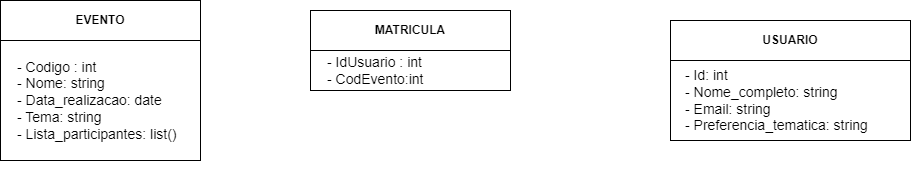

The diagram above was exported from draw.io. Its source (the exported page's mxGraphModel, read from the mxfile embedded in the PNG):
<mxGraphModel dx="810" dy="607" grid="1" gridSize="10" guides="1" tooltips="1" connect="1" arrows="1" fold="1" page="1" pageScale="1" pageWidth="827" pageHeight="1169" math="0" shadow="0">
  <root>
    <mxCell id="0" />
    <mxCell id="1" parent="0" />
    <mxCell id="18" value="" style="group" parent="1" vertex="1" connectable="0">
      <mxGeometry x="50" y="190" width="200" height="160" as="geometry" />
    </mxCell>
    <mxCell id="8" value="EVENTO" style="rounded=0;whiteSpace=wrap;html=1;fontStyle=1" parent="18" vertex="1">
      <mxGeometry width="200" height="40" as="geometry" />
    </mxCell>
    <mxCell id="9" value="" style="rounded=0;whiteSpace=wrap;html=1;" parent="18" vertex="1">
      <mxGeometry y="40" width="200" height="120" as="geometry" />
    </mxCell>
    <mxCell id="10" value="&lt;div&gt;&lt;span style=&quot;background-color: transparent;&quot;&gt;- Codigo : int&lt;/span&gt;&lt;/div&gt;&lt;span style=&quot;background-color: transparent;&quot;&gt;- Nome: string&lt;/span&gt;&lt;br&gt;&lt;span style=&quot;background-color: transparent;&quot;&gt;- Data_realizacao: date&lt;/span&gt;&lt;br&gt;&lt;span style=&quot;background-color: transparent;&quot;&gt;- Tema: string&lt;/span&gt;&lt;br&gt;&lt;span style=&quot;background-color: transparent;&quot;&gt;- Lista_participantes: list()&lt;/span&gt;" style="text;html=1;align=left;verticalAlign=middle;whiteSpace=wrap;rounded=0;fontSize=14;fontColor=#000000;" parent="18" vertex="1">
      <mxGeometry x="15" y="57.5" width="170" height="85" as="geometry" />
    </mxCell>
    <mxCell id="20" value="" style="group" parent="1" vertex="1" connectable="0">
      <mxGeometry x="720" y="210" width="240" height="120" as="geometry" />
    </mxCell>
    <mxCell id="15" value="USUA&lt;span style=&quot;background-color: transparent;&quot;&gt;RIO&lt;/span&gt;" style="rounded=0;whiteSpace=wrap;html=1;fontStyle=1" parent="20" vertex="1">
      <mxGeometry width="240" height="40" as="geometry" />
    </mxCell>
    <mxCell id="16" value="" style="rounded=0;whiteSpace=wrap;html=1;" parent="20" vertex="1">
      <mxGeometry y="40" width="240" height="80" as="geometry" />
    </mxCell>
    <mxCell id="17" value="&lt;div&gt;&lt;span style=&quot;background-color: transparent;&quot;&gt;- Id: int&lt;/span&gt;&lt;/div&gt;&lt;span style=&quot;background-color: transparent;&quot;&gt;- Nome_completo: string&lt;/span&gt;&lt;br&gt;&lt;span style=&quot;background-color: transparent;&quot;&gt;- Email: string&lt;/span&gt;&lt;br&gt;&lt;span style=&quot;background-color: transparent;&quot;&gt;- Preferencia_tematica: string&lt;/span&gt;" style="text;html=1;align=left;verticalAlign=middle;whiteSpace=wrap;rounded=0;fontSize=14;fontColor=#000000;" parent="20" vertex="1">
      <mxGeometry x="12.5" y="45" width="215" height="70" as="geometry" />
    </mxCell>
    <mxCell id="23" value="" style="group" vertex="1" connectable="0" parent="1">
      <mxGeometry x="360" y="200" width="200" height="160" as="geometry" />
    </mxCell>
    <mxCell id="24" value="MATRICULA" style="rounded=0;whiteSpace=wrap;html=1;fontStyle=1" vertex="1" parent="23">
      <mxGeometry width="200" height="40" as="geometry" />
    </mxCell>
    <mxCell id="25" value="" style="rounded=0;whiteSpace=wrap;html=1;" vertex="1" parent="23">
      <mxGeometry y="40" width="200" height="40" as="geometry" />
    </mxCell>
    <mxCell id="26" value="&lt;div&gt;&lt;span style=&quot;background-color: transparent;&quot;&gt;- IdUsuario : int&lt;/span&gt;&lt;/div&gt;&lt;span style=&quot;background-color: transparent;&quot;&gt;- CodEvento:int&lt;/span&gt;" style="text;html=1;align=left;verticalAlign=middle;whiteSpace=wrap;rounded=0;fontSize=14;fontColor=#000000;" vertex="1" parent="23">
      <mxGeometry x="15" y="40" width="170" height="40" as="geometry" />
    </mxCell>
  </root>
</mxGraphModel>